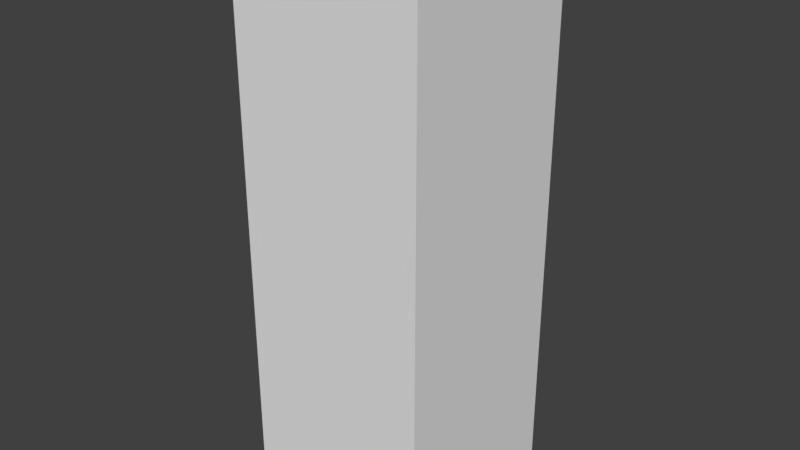 # Source: character.blend  (saved by Blender 2.79.0; exported with 4.5.12 LTS)
import bpy
from mathutils import Matrix  # noqa: F401  (used for matrix-valued properties, if any)

bpy.ops.wm.read_factory_settings(use_empty=True)
scene = bpy.context.scene
scene.name = 'Scene'

# ---- collections
col_collection_1 = bpy.data.collections.new('Collection 1'); scene.collection.children.link(col_collection_1)

# ---- world
world_world = bpy.data.worlds.new('World'); scene.world = world_world
world_world.color = (0.05088, 0.05088, 0.05088)
world_world.use_sun_shadow = False
world_world.sun_shadow_jitter_overblur = 0.0
world_world.cycles.sampling_method = 'MANUAL'

# ---- meshes
me_cube_009 = bpy.data.meshes.new('Cube.009')
me_cube_009.from_pydata([(-0.1089, -0.1058, -0.61), (-0.1089, -0.1058, 2.867e-05), (-0.1089, 0.1042, -0.61), (-0.1089, 0.1042, 2.867e-05), (0.1011, -0.1058, -0.61), (0.1011, -0.1058, 2.867e-05), (0.1011, 0.1042, -0.61), (0.1011, 0.1042, 2.867e-05)], [], [(0, 1, 3, 2), (2, 3, 7, 6), (6, 7, 5, 4), (4, 5, 1, 0), (2, 6, 4, 0), (7, 3, 1, 5)])
me_cube_009.use_remesh_preserve_volume = False
me_cube_009.use_remesh_preserve_attributes = False
me_cube_009.use_mirror_vertex_groups = False
me_cube_009.update()
me_cube_007 = bpy.data.meshes.new('Cube.007')
me_cube_007.from_pydata([(-0.1034, -0.1123, -0.6132), (-0.1034, -0.1123, 1.371e-05), (-0.1034, 0.1036, -0.6132), (-0.1034, 0.1036, 1.371e-05), (0.1125, -0.1123, -0.6132), (0.1125, -0.1123, 1.371e-05), (0.1125, 0.1036, -0.6132), (0.1125, 0.1036, 1.371e-05)], [], [(0, 1, 3, 2), (2, 3, 7, 6), (6, 7, 5, 4), (4, 5, 1, 0), (2, 6, 4, 0), (7, 3, 1, 5)])
me_cube_007.use_remesh_preserve_volume = False
me_cube_007.use_remesh_preserve_attributes = False
me_cube_007.use_mirror_vertex_groups = False
me_cube_007.update()
me_cube_005 = bpy.data.meshes.new('Cube.005')
me_cube_005.from_pydata([(-0.1059, -0.08752, -0.3777), (-0.1059, -0.08752, -0.0008897), (-0.1059, 0.1283, -0.3777), (-0.1059, 0.1283, -0.0008897), (0.11, -0.08752, -0.3777), (0.11, -0.08752, -0.0008897), (0.11, 0.1283, -0.3777), (0.11, 0.1283, -0.0008897)], [], [(0, 1, 3, 2), (2, 3, 7, 6), (6, 7, 5, 4), (4, 5, 1, 0), (2, 6, 4, 0), (7, 3, 1, 5)])
me_cube_005.use_remesh_preserve_volume = False
me_cube_005.use_remesh_preserve_attributes = False
me_cube_005.use_mirror_vertex_groups = False
me_cube_005.update()
me_cube_006 = bpy.data.meshes.new('Cube.006')
me_cube_006.from_pydata([(-0.1159, -0.1114, -0.3594), (-0.1159, -0.1114, 0.01741), (-0.1159, 0.1044, -0.3594), (-0.1159, 0.1044, 0.01741), (0.09998, -0.1114, -0.3594), (0.09998, -0.1114, 0.01741), (0.09998, 0.1044, -0.3594), (0.09998, 0.1044, 0.01741)], [], [(0, 1, 3, 2), (2, 3, 7, 6), (6, 7, 5, 4), (4, 5, 1, 0), (2, 6, 4, 0), (7, 3, 1, 5)])
me_cube_006.use_remesh_preserve_volume = False
me_cube_006.use_remesh_preserve_attributes = False
me_cube_006.use_mirror_vertex_groups = False
me_cube_006.update()
me_cube_003 = bpy.data.meshes.new('Cube.003')
me_cube_003.from_pydata([(-0.3345, -0.1813, 0.3862), (-0.3345, -0.1813, 0.7843), (-0.3345, 0.2442, 0.3862), (-0.3345, 0.2442, 0.7843), (0.3343, -0.1813, 0.3862), (0.3343, -0.1813, 0.7843), (0.3343, 0.2442, 0.3862), (0.3343, 0.2442, 0.7843)], [], [(0, 1, 3, 2), (2, 3, 7, 6), (6, 7, 5, 4), (4, 5, 1, 0), (2, 6, 4, 0), (7, 3, 1, 5)])
me_cube_003.use_remesh_preserve_volume = False
me_cube_003.use_remesh_preserve_attributes = False
me_cube_003.use_mirror_vertex_groups = False
me_cube_003.update()
me_cube_004 = bpy.data.meshes.new('Cube.004')
me_cube_004.from_pydata([(-0.47, -0.47, 0.8445), (-0.47, -0.47, 1.784), (-0.47, 0.47, 0.8445), (-0.47, 0.47, 1.784), (0.47, -0.47, 0.8445), (0.47, -0.47, 1.784), (0.47, 0.47, 0.8445), (0.47, 0.47, 1.784)], [], [(0, 1, 3, 2), (2, 3, 7, 6), (6, 7, 5, 4), (4, 5, 1, 0), (2, 6, 4, 0), (7, 3, 1, 5)])
me_cube_004.use_remesh_preserve_volume = False
me_cube_004.use_remesh_preserve_attributes = False
me_cube_004.use_mirror_vertex_groups = False
me_cube_004.update()

# ---- objects
ob_cube_005 = bpy.data.objects.new('Cube.005', me_cube_009)
ob_cube_004 = bpy.data.objects.new('Cube.004', me_cube_007)
ob_cube_003 = bpy.data.objects.new('Cube.003', me_cube_005)
ob_cube_002 = bpy.data.objects.new('Cube.002', me_cube_006)
ob_cube = bpy.data.objects.new('Cube', me_cube_003)
ob_cube_001 = bpy.data.objects.new('Cube.001', me_cube_004)

# ---- transforms, parenting, visibility, modifiers, constraints
ob_cube_005.location = (0.0, 0.0, 0.0)
ob_cube_005.delta_location = (0.4942, 0.02903, 0.7756)
ob_cube_005.lineart.crease_threshold = 0.0
ob_cube_004.location = (0.0, 0.0, 0.0)
ob_cube_004.delta_location = (-0.4754, 0.02673, 0.7782)
ob_cube_004.hide_render = True
ob_cube_004.lineart.crease_threshold = 0.0
ob_cube_003.location = (0.0, 0.0, 0.0)
ob_cube_003.delta_location = (0.1474, 0.001977, 0.3698)
ob_cube_003.hide_render = True
ob_cube_003.lineart.crease_threshold = 0.0
ob_cube_002.location = (0.0, 0.0, 0.0)
ob_cube_002.delta_location = (-0.1451, 0.02591, 0.3515)
ob_cube_002.hide_render = True
ob_cube_002.lineart.crease_threshold = 0.0
ob_cube.location = (0.0, 0.0, 0.0)
ob_cube.hide_render = True
ob_cube.lineart.crease_threshold = 0.0
ob_cube_001.location = (0.0, 0.0, 0.0)
ob_cube_001.hide_render = True
ob_cube_001.lineart.crease_threshold = 0.0

# ---- collection membership
col_collection_1.objects.link(ob_cube_005)
col_collection_1.objects.link(ob_cube_004)
col_collection_1.objects.link(ob_cube_003)
col_collection_1.objects.link(ob_cube_002)
col_collection_1.objects.link(ob_cube)
col_collection_1.objects.link(ob_cube_001)

# ---- scene / render settings (as saved in the file)
scene.frame_start = 1; scene.frame_end = 250; scene.frame_set(1)
scene.render.engine = 'BLENDER_EEVEE_NEXT'
scene.render.resolution_percentage = 50
scene.render.dither_intensity = 0.0
scene.cycles.use_denoising = False
scene.cycles.samples = 128
scene.cycles.sampling_pattern = 'TABULATED_SOBOL'
scene.cycles.use_adaptive_sampling = False
scene.cycles.use_light_tree = False
scene.cycles.blur_glossy = 0.0
scene.cycles.sample_clamp_indirect = 0.0
scene.view_settings.view_transform = 'Standard'
bpy.context.view_layer.update()

# ---- added for rendering (the .blend has no active camera and no usable light): camera, sun
cam_auto = bpy.data.cameras.new('AutoCamera')
cam_auto.lens = 50.0
cam_auto.sensor_width = 36.0
cam_auto.clip_end = 1000.0
ob_auto_camera = bpy.data.objects.new('AutoCamera', cam_auto)
scene.collection.objects.link(ob_auto_camera)
ob_auto_camera.location = (1.11806, -0.725055, 0.972835)
ob_auto_camera.rotation_euler = (1.09748, -7.21219e-08, 0.694738)
scene.camera = ob_auto_camera
light_auto_sun = bpy.data.lights.new('AutoSun', 'SUN')
light_auto_sun.energy = 3.0
light_auto_sun.angle = 0.0523599
ob_auto_sun = bpy.data.objects.new('AutoSun', light_auto_sun)
scene.collection.objects.link(ob_auto_sun)
ob_auto_sun.rotation_euler = (0.872665, 0.174533, 0.523599)
bpy.context.view_layer.update()
